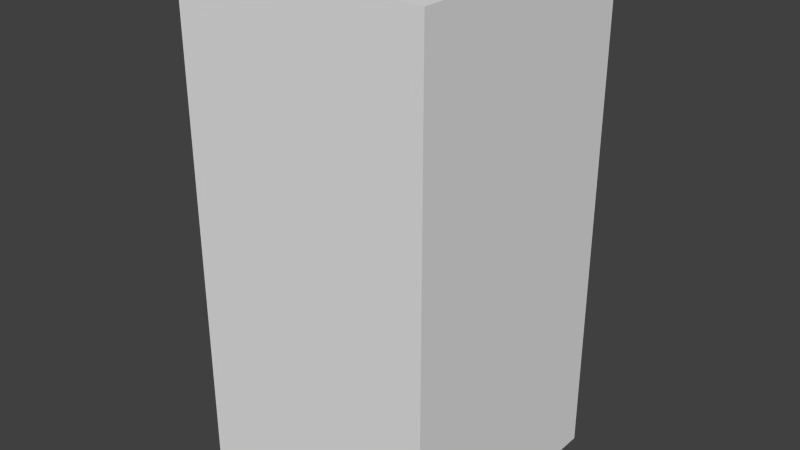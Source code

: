 # Source: redHouseThree.blend  (saved by Blender 2.68.0; exported with 4.5.12 LTS)
import bpy
from mathutils import Matrix  # noqa: F401  (used for matrix-valued properties, if any)

bpy.ops.wm.read_factory_settings(use_empty=True)
scene = bpy.context.scene
scene.name = 'Scene'

# ---- collections
col_collection_1 = bpy.data.collections.new('Collection 1'); scene.collection.children.link(col_collection_1)

# ---- world
world_world = bpy.data.worlds.new('World'); scene.world = world_world
world_world.color = (0.05088, 0.05088, 0.05088)
world_world.use_sun_shadow = False
world_world.sun_shadow_jitter_overblur = 0.0
world_world.cycles.sampling_method = 'MANUAL'
world_world.cycles.sample_map_resolution = 256

# ---- meshes
me_redhousethree = bpy.data.meshes.new('redHouseThree')
me_redhousethree.from_pydata([(-0.5, -0.5, -1.0), (-0.5, 0.5, -1.0), (0.5, 0.5, -1.0), (0.5, -0.5, -1.0), (-0.5, -0.5, 1.0), (-0.5, 0.5, 1.0), (0.5, 0.5, 1.0), (0.5, -0.5, 1.0)], [], [(4, 5, 1, 0), (5, 6, 2, 1), (6, 7, 3, 2), (7, 4, 0, 3), (0, 1, 2, 3), (7, 6, 5, 4)])
me_redhousethree.use_remesh_preserve_volume = False
me_redhousethree.use_remesh_preserve_attributes = False
me_redhousethree.use_mirror_vertex_groups = False
me_redhousethree.update()

# ---- objects
ob_redhousethree = bpy.data.objects.new('redHouseThree', me_redhousethree)

# ---- transforms, parenting, visibility, modifiers, constraints
ob_redhousethree.location = (0.0, 0.0, 0.0)
ob_redhousethree.lineart.crease_threshold = 0.0

# ---- collection membership
col_collection_1.objects.link(ob_redhousethree)

# ---- scene / render settings (as saved in the file)
scene.frame_start = 1; scene.frame_end = 250; scene.frame_set(1)
scene.render.engine = 'BLENDER_EEVEE_NEXT'
scene.render.image_settings.color_mode = 'RGB'
scene.render.image_settings.compression = 90
scene.render.resolution_percentage = 50
scene.render.dither_intensity = 0.0
scene.cycles.use_denoising = False
scene.cycles.samples = 10
scene.cycles.sampling_pattern = 'TABULATED_SOBOL'
scene.cycles.light_sampling_threshold = 0.0
scene.cycles.use_adaptive_sampling = False
scene.cycles.use_light_tree = False
scene.cycles.blur_glossy = 0.0
scene.cycles.volume_bounces = 1
scene.cycles.pixel_filter_type = 'GAUSSIAN'
scene.cycles.sample_clamp_indirect = 0.0
scene.view_settings.view_transform = 'Standard'
bpy.context.view_layer.update()

# ---- added for rendering (the .blend has no active camera and no usable light): camera, sun
cam_auto = bpy.data.cameras.new('AutoCamera')
cam_auto.lens = 50.0
cam_auto.sensor_width = 36.0
cam_auto.clip_end = 1000.0
ob_auto_camera = bpy.data.objects.new('AutoCamera', cam_auto)
scene.collection.objects.link(ob_auto_camera)
ob_auto_camera.location = (2.26633, -2.71959, 1.81306)
ob_auto_camera.rotation_euler = (1.09748, -7.21219e-08, 0.694738)
scene.camera = ob_auto_camera
light_auto_sun = bpy.data.lights.new('AutoSun', 'SUN')
light_auto_sun.energy = 3.0
light_auto_sun.angle = 0.0523599
ob_auto_sun = bpy.data.objects.new('AutoSun', light_auto_sun)
scene.collection.objects.link(ob_auto_sun)
ob_auto_sun.rotation_euler = (0.872665, 0.174533, 0.523599)
bpy.context.view_layer.update()
